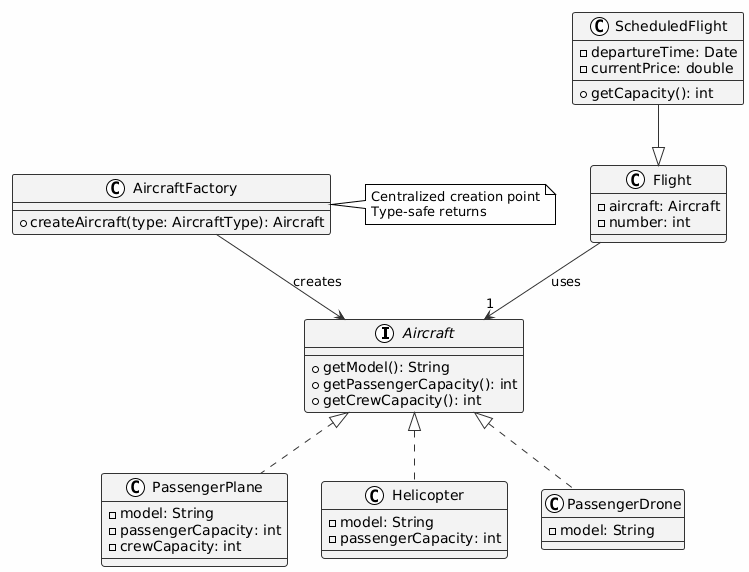

The diagram above was rendered by PlantUML. Its source (embedded in the PNG):
@startuml
!theme plain
skinparam backgroundColor #FEFEFE
skinparam classBackgroundColor #F3F3F3
skinparam classBorderColor #333333
skinparam arrowColor #333333

interface Aircraft {
    + getModel(): String
    + getPassengerCapacity(): int
    + getCrewCapacity(): int
}

class PassengerPlane {
    - model: String
    - passengerCapacity: int
    - crewCapacity: int
}

class Helicopter {
    - model: String
    - passengerCapacity: int
}

class PassengerDrone {
    - model: String
}

class AircraftFactory {
    + createAircraft(type: AircraftType): Aircraft
}

class Flight {
    - aircraft: Aircraft
    - number: int
}

class ScheduledFlight {
    - departureTime: Date
    - currentPrice: double
    + getCapacity(): int
}

Aircraft <|.. PassengerPlane
Aircraft <|.. Helicopter
Aircraft <|.. PassengerDrone
Flight --> "1" Aircraft : uses
ScheduledFlight --|> Flight
AircraftFactory --> Aircraft : creates

note right of AircraftFactory
  Centralized creation point
  Type-safe returns
end note
@enduml